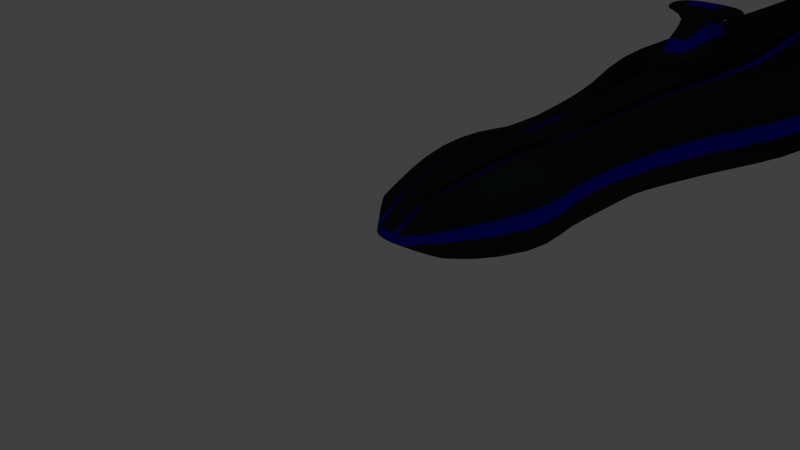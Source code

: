 # Source: protomother.blend  (saved by Blender 2.71.0; exported with 4.5.12 LTS)
import bpy
from mathutils import Matrix  # noqa: F401  (used for matrix-valued properties, if any)

bpy.ops.wm.read_factory_settings(use_empty=True)
scene = bpy.context.scene
scene.name = 'Scene'

# ---- collections
col_collection_1 = bpy.data.collections.new('Collection 1'); scene.collection.children.link(col_collection_1)

# ---- materials (node trees are filled in below, after node groups)
mat_black = bpy.data.materials.new('Black')
mat_black.alpha_threshold = 0.0
mat_black.use_transparent_shadow = False
mat_black.diffuse_color = (0.0184, 0.01888, 0.02038, 1.0)
mat_black.specular_color = (0.3226, 0.3035, 0.3424)
mat_black.roughness = 0.5
mat_black.line_color = (0.0, 0.0, 0.0, 0.69)
mat_glow = bpy.data.materials.new('Glow')
mat_glow.alpha_threshold = 0.0
mat_glow.use_transparent_shadow = False
mat_glow.diffuse_color = (0.003872, 0.007528, 0.5488, 1.0)
mat_glow.specular_color = (0.01196, 0.03257, 1.0)
mat_glow.roughness = 0.5
mat_glow.line_color = (0.0, 0.0, 0.0, 1.0)
mat_engine = bpy.data.materials.new('Engine')
mat_engine.alpha_threshold = 0.0
mat_engine.use_transparent_shadow = False
mat_engine.diffuse_color = (0.0375, 0.02031, 0.3264, 1.0)
mat_engine.specular_color = (0.02365, 0.02365, 0.02365)
mat_engine.roughness = 0.5
mat_engine.line_color = (0.0, 0.0, 0.0, 1.0)

# ---- material node trees

# ---- world
world_world = bpy.data.worlds.new('World'); scene.world = world_world
world_world.color = (0.05088, 0.05088, 0.05088)
world_world.use_sun_shadow = False
world_world.sun_shadow_jitter_overblur = 0.0
world_world.cycles.sampling_method = 'MANUAL'
world_world.cycles.sample_map_resolution = 256

# ---- cameras
cam_camera = bpy.data.cameras.new('Camera')
cam_camera.clip_end = 100.0
cam_camera.lens = 35.0
cam_camera.sensor_width = 32.0
cam_camera.sensor_height = 18.0
cam_camera.ortho_scale = 7.314
cam_camera.dof.focus_distance = 0.0
cam_camera.dof.aperture_fstop = 128.0

# ---- lights
light_lamp = bpy.data.lights.new('Lamp', 'POINT')
light_lamp.transmission_factor = 0.0
light_lamp.cutoff_distance = 30.0
light_lamp.energy = 35.0
light_lamp.shadow_buffer_clip_start = 1.001
light_lamp.shadow_soft_size = 0.1
light_lamp.shadow_maximum_resolution = 0.006
light_lamp.use_absolute_resolution = True
light_lamp.cycles.use_multiple_importance_sampling = False

# ---- meshes
me_cube = bpy.data.meshes.new('Cube')
me_cube.from_pydata([(-0.375, 3.939, 0.8), (0.375, 3.939, 0.8), (0.375, 3.439, 0.8), (-0.375, 3.439, 0.8), (1.0, 4.189, 0.5), (1.0, 3.189, 0.5), (-1.0, 3.189, 0.5), (-1.0, 4.189, 0.5), (-0.375, 3.689, 0.8), (0.375, 3.689, 0.8), (0.8, 4.189, 1.431e-06), (-0.25, 3.939, 0.8), (0.8, 3.189, 1.431e-06), (-0.25, 3.439, 0.8), (-0.8, 3.189, 1.431e-06), (-0.8, 4.189, 1.431e-06), (1.0, 3.689, 0.5), (-0.25, 4.189, 0.5), (-0.25, 3.189, 0.5), (-1.0, 3.689, 0.5), (-0.25, 3.689, 0.8), (0.8, 3.689, 1.431e-06), (-0.8, 3.689, 1.431e-06), (-0.5, 3.439, 0.8), (0.375, 3.189, 0.8), (0.8, 4.189, 0.25), (0.375, 4.189, 0.8), (0.8, 3.189, 0.25), (0.5, 3.939, 0.8), (-0.8, 3.189, 0.25), (-0.8, 4.189, 0.25), (1.0, 3.439, 0.5), (-1.0, 3.939, 0.5), (-0.5, 3.939, 0.8), (-0.375, 3.189, 0.8), (1.0, 4.189, -0.25), (-0.375, 4.189, 0.8), (1.0, 3.189, -0.25), (0.5, 3.439, 0.8), (-1.0, 3.189, -0.25), (-1.0, 4.189, -0.25), (1.0, 3.939, 0.5), (-1.0, 3.439, 0.5), (-0.5, 3.689, 0.8), (-0.25, 3.189, 0.8), (-0.25, 4.189, 0.8), (0.5, 3.689, 0.8), (0.8, 3.439, 1.431e-06), (0.8, 3.939, 1.431e-06), (1.0, 3.689, -0.25), (0.8, 3.689, 0.25), (-0.8, 3.939, 1.431e-06), (-0.8, 3.439, 1.431e-06), (-1.0, 3.689, -0.25), (-0.8, 3.689, 0.25), (-0.5, 4.189, 0.8), (0.8, 3.439, 0.25), (-0.8, 3.939, 0.25), (-0.5, 3.189, 0.8), (0.5, 3.189, 0.8), (0.5, 4.189, 0.8), (1.0, 3.439, -0.25), (1.0, 3.939, -0.25), (0.8, 3.939, 0.25), (-1.0, 3.939, -0.25), (-1.0, 3.439, -0.25), (-0.8, 3.439, 0.25), (0.25, 3.439, 0.8), (0.25, 3.689, 0.8), (0.25, 3.189, 0.8), (0.25, 4.189, 0.8), (0.25, 3.939, 0.8), (0.25, 3.189, 0.5), (0.25, 4.189, 0.5), (0.375, 3.939, 0.7), (0.375, 3.439, 0.7), (0.375, 3.689, 0.7), (0.375, 3.189, 0.7), (0.375, 4.189, 0.7), (0.25, 3.439, 0.7), (0.25, 3.689, 0.7), (0.25, 3.189, 0.7), (0.25, 4.189, 0.7), (0.25, 3.939, 0.7), (-0.375, 3.939, 0.7), (-0.375, 3.439, 0.7), (-0.375, 3.689, 0.7), (-0.25, 3.939, 0.7), (-0.25, 3.439, 0.7), (-0.25, 3.689, 0.7), (-0.375, 3.189, 0.7), (-0.375, 4.189, 0.7), (-0.25, 3.189, 0.7), (-0.25, 4.189, 0.7), (-1.589e-07, 3.189, -0.5), (1.987e-07, 4.189, -0.5), (-0.5, 4.189, -0.5), (-0.5, 3.189, -0.5), (0.5, 3.189, -0.5), (0.5, 4.189, -0.5), (1.25, 2.189, 0.5581), (-1.25, 2.189, 0.5581), (1.0, 2.189, -0.06691), (-1.0, 2.189, -0.06691), (-0.3125, 2.189, 0.5581), (0.4687, 2.189, 0.9331), (1.0, 2.189, 0.2456), (-1.0, 2.189, 0.2456), (-0.4688, 2.189, 0.9331), (1.25, 2.189, -0.3794), (-1.25, 2.189, -0.3794), (-0.3125, 2.189, 0.9331), (-0.625, 2.189, 0.9331), (0.625, 2.189, 0.9331), (0.3125, 2.189, 0.9331), (0.3125, 2.189, 0.5581), (0.4687, 2.189, 0.8081), (0.3125, 2.189, 0.8081), (-0.4688, 2.189, 0.8081), (-0.3125, 2.189, 0.8081), (1.664e-07, 2.189, -0.6919), (-0.625, 2.189, -0.6919), (0.625, 2.189, -0.6919), (0.625, 0.689, 0.4129), (-0.625, 0.689, 0.4129), (0.5, 0.689, 0.1004), (-0.5, 0.689, 0.1004), (-0.1562, 0.689, 0.4129), (-9.961e-09, 0.689, 0.1004), (0.2344, 0.689, 0.6004), (0.5, 0.689, 0.2566), (-0.5, 0.689, 0.2566), (-0.3125, 0.689, 0.4129), (-0.2344, 0.689, 0.6004), (0.625, 0.689, -0.05588), (-0.625, 0.689, -0.05588), (0.3125, 0.689, 0.4129), (-0.1563, 0.689, 0.6004), (-0.3125, 0.689, 0.1004), (0.3125, 0.689, 0.1004), (8.317e-08, 0.689, -0.05588), (-8.447e-08, 0.689, 0.2566), (-0.3125, 0.689, 0.2566), (-0.3125, 0.689, 0.6004), (0.3125, 0.689, 0.6004), (-0.3125, 0.689, -0.05588), (0.3125, 0.689, -0.05588), (0.3125, 0.689, 0.2566), (0.1563, 0.689, 0.6004), (0.1563, 0.689, 0.4129), (0.2344, 0.689, 0.5379), (0.1563, 0.689, 0.5379), (-0.2344, 0.689, 0.5379), (-0.1563, 0.689, 0.5379), (7.697e-08, 0.689, -0.2121), (-0.3125, 0.689, -0.2121), (0.3125, 0.689, -0.2121), (1.25, 6.189, 0.5581), (-1.25, 6.189, 0.5581), (1.0, 6.189, -0.06691), (-1.0, 6.189, -0.06691), (-0.3125, 6.189, 0.5581), (1.0, 6.189, 0.2456), (0.4688, 6.189, 0.9331), (-1.0, 6.189, 0.2456), (1.25, 6.189, -0.3794), (-0.4687, 6.189, 0.9331), (-1.25, 6.189, -0.3794), (-0.3125, 6.189, 0.9331), (-0.625, 6.189, 0.9331), (0.625, 6.189, 0.9331), (0.3125, 6.189, 0.9331), (0.3125, 6.189, 0.5581), (0.4688, 6.189, 0.8081), (0.3125, 6.189, 0.8081), (-0.4687, 6.189, 0.8081), (-0.3125, 6.189, 0.8081), (-4.713e-08, 6.189, -0.6919), (-0.625, 6.189, -0.6919), (0.625, 6.189, -0.6919), (2.5, 8.689, 0.5581), (-2.5, 8.689, 0.5581), (2.0, 8.689, -0.06691), (-2.0, 8.689, -0.06691), (-0.625, 8.689, 0.5581), (2.0, 8.689, 0.2456), (0.9375, 8.689, 0.9331), (-2.0, 8.689, 0.2456), (2.5, 8.689, -0.3794), (-0.9375, 8.689, 0.9331), (-2.5, 8.689, -0.3794), (-0.625, 8.689, 0.9331), (-1.25, 8.689, 0.9331), (1.25, 8.689, 0.9331), (0.625, 8.689, 0.9331), (0.625, 8.689, 0.5581), (0.9375, 8.689, 0.8081), (0.625, 8.689, 0.8081), (-0.9375, 8.689, 0.8081), (-0.625, 8.689, 0.8081), (-9.509e-08, 8.689, -0.6919), (-1.25, 8.689, -0.6919), (1.25, 8.689, -0.6919), (1.25, 11.19, 0.7033), (-1.25, 11.19, 0.7033), (1.0, 11.19, -0.2342), (-1.0, 11.19, -0.2342), (-0.3125, 11.19, 0.7033), (2.5, 16.19, -0.7029), (1.0, 11.19, 0.2346), (0.4688, 11.19, 1.266), (-1.0, 11.19, 0.2346), (-0.3125, 8.689, 1.5), (1.25, 11.19, -0.7029), (-0.4687, 11.19, 1.266), (-1.25, 11.19, -0.7029), (-2.0, 16.19, 0.2346), (-0.3125, 11.19, 1.266), (0.9375, 16.19, 1.266), (2.0, 16.19, 0.2346), (0.3125, 8.689, 1.5), (-0.625, 16.19, 0.7033), (-0.625, 11.19, 1.266), (-2.0, 16.19, -0.2342), (0.625, 11.19, 1.266), (2.0, 16.19, -0.2342), (-2.5, 16.19, 0.7033), (2.5, 16.19, 0.7033), (0.3125, 11.19, 1.266), (0.3125, 11.19, 0.7033), (0.4688, 11.19, 1.078), (0.3125, 11.19, 1.078), (-0.4687, 11.19, 1.078), (-0.3125, 11.19, 1.078), (-5.456e-08, 11.19, -1.172), (-0.625, 11.19, -1.172), (0.625, 11.19, -1.172), (1.25, 13.69, 0.7033), (-1.25, 13.69, 0.7033), (1.0, 13.69, -0.2342), (-1.0, 13.69, -0.2342), (-0.3125, 13.69, 0.7033), (1.0, 13.69, 0.2346), (0.4688, 13.69, 1.266), (-1.0, 13.69, 0.2346), (1.25, 13.69, -0.7029), (-0.4687, 13.69, 1.266), (-1.25, 13.69, -0.7029), (-0.3125, 13.69, 1.266), (-0.625, 13.69, 1.266), (0.625, 13.69, 1.266), (0.3125, 13.69, 1.266), (0.3125, 13.69, 0.7033), (0.4688, 13.69, 1.078), (0.3125, 13.69, 1.078), (-0.4687, 13.69, 1.078), (-0.3125, 13.69, 1.078), (-5.456e-08, 13.69, -1.172), (-0.625, 13.69, -1.172), (0.625, 13.69, -1.172), (-0.9375, 16.19, 1.266), (-2.5, 16.19, -0.7029), (-1.823e-07, 7.439, 2.0), (-0.625, 16.19, 1.266), (-8.941e-08, 6.189, 1.25), (0.4687, 7.439, 1.375), (-0.4687, 7.439, 1.375), (-2.384e-07, 8.689, 1.5), (-1.25, 16.19, 1.266), (0.625, 8.689, 1.5), (1.25, 16.19, 1.266), (-0.625, 8.689, 1.5), (0.3125, 6.189, 1.25), (-0.3125, 6.189, 1.25), (0.625, 16.19, 1.266), (0.625, 16.19, 0.7033), (0.9375, 16.19, 1.078), (0.625, 16.19, 1.078), (-0.9375, 16.19, 1.078), (-0.625, 16.19, 1.078), (-1.021e-07, 16.19, -1.172), (-1.25, 16.19, -1.172), (1.25, 16.19, -1.172), (2.5, 17.44, -0.7029), (-1.25, 17.44, 0.7033), (-2.0, 17.44, 0.2346), (0.9375, 17.44, 1.266), (2.0, 17.44, 0.2346), (-2.779e-09, 17.44, -0.2342), (-0.625, 17.44, 0.7033), (-2.0, 17.44, -0.2342), (2.0, 17.44, -0.2342), (-2.5, 17.44, 0.7033), (2.5, 17.44, 0.7033), (-0.9375, 17.44, 1.266), (-2.5, 17.44, -0.7029), (1.25, 17.44, 0.7033), (-0.625, 17.44, 1.266), (-1.25, 17.44, -0.2342), (1.25, 17.44, -0.2342), (-2.779e-09, 17.44, 0.2346), (-7.729e-08, 17.44, -0.7029), (-1.25, 17.44, 1.266), (-1.25, 17.44, -0.7029), (1.25, 17.44, 1.266), (-1.25, 17.44, 0.2346), (1.25, 17.44, 0.2346), (1.25, 17.44, -0.7029), (0.625, 17.44, 1.266), (0.625, 17.44, 0.7033), (0.9375, 17.44, 1.078), (0.625, 17.44, 1.078), (-0.9375, 17.44, 1.078), (-0.625, 17.44, 1.078), (-1.021e-07, 17.44, -1.172), (-1.25, 17.44, -1.172), (1.25, 17.44, -1.172), (-0.5469, 8.064, 1.438), (0.5469, 8.064, 1.438), (-0.1562, 6.189, 1.25), (-0.3906, 6.814, 1.313), (0.3906, 6.814, 1.313), (0.1562, 6.189, 1.25), (-2.012e-07, 8.064, 1.438), (-1.267e-07, 6.814, 1.313), (-0.2344, 7.439, 1.375), (0.2344, 7.439, 1.375), (0.2734, 8.064, 1.438), (-0.2734, 8.064, 1.438), (-0.1953, 6.814, 1.313), (0.1953, 6.814, 1.313), (-1.823e-07, 7.439, 1.75), (-2.196e-07, 8.064, 1.75), (-1.45e-07, 6.814, 1.5), (-0.2344, 7.439, 1.75), (0.2344, 7.439, 1.75), (0.2734, 8.064, 1.75), (-0.2734, 8.064, 1.75), (-0.1953, 6.814, 1.5), (0.1953, 6.814, 1.5), (-2.196e-07, 8.064, 2.0), (-0.2344, 7.439, 2.0), (0.2344, 7.439, 2.0), (0.2734, 8.064, 2.0), (-0.2734, 8.064, 2.0), (0.7, 7.439, 1.813), (0.7, 8.064, 1.813), (0.7, 7.439, 1.938), (0.7, 8.064, 1.938), (-0.6805, 7.439, 1.813), (-0.7, 8.064, 1.813), (-0.6805, 7.439, 1.938), (-0.7, 8.064, 1.938), (-0.2, 0.189, 0.25), (-0.2, 0.189, 0.125), (0.2, 0.189, 0.125), (0.2, 0.189, 0.25), (-7.451e-08, 0.189, 0.25), (-0.125, 0.189, 0.25), (0.125, 0.189, 0.25), (0.0, 0.189, 0.125), (-0.125, 0.189, 0.125), (0.125, 0.189, 0.125)], [], [(56, 31, 5, 27), (58, 6, 101, 112), (57, 32, 7, 30), (8, 43, 23, 3), (3, 23, 58, 34), (46, 9, 2, 38), (88, 85, 90, 92), (31, 16, 46, 38), (42, 6, 58, 23), (61, 47, 12, 37), (62, 48, 21, 49), (63, 41, 16, 50), (24, 77, 116, 105), (27, 5, 100, 106), (77, 81, 117, 116), (64, 51, 15, 40), (65, 52, 22, 53), (66, 42, 19, 54), (60, 4, 157, 170), (36, 91, 175, 166), (70, 71, 83, 82), (38, 2, 24, 59), (68, 67, 79, 80), (71, 68, 80, 83), (89, 86, 85, 88), (19, 42, 23, 43), (47, 56, 27, 12), (21, 50, 56, 47), (50, 16, 31, 56), (90, 34, 108, 118), (92, 90, 118, 119), (44, 92, 119, 111), (51, 57, 30, 15), (22, 54, 57, 51), (54, 19, 32, 57), (96, 40, 167, 178), (96, 99, 179, 178), (20, 11, 87, 89), (3, 34, 90, 85), (67, 69, 81, 79), (36, 55, 33, 0), (0, 33, 43, 8), (41, 4, 60, 28), (93, 91, 84, 87), (94, 98, 122, 120), (7, 32, 33, 55), (16, 41, 28, 46), (87, 84, 86, 89), (39, 97, 121, 110), (32, 19, 43, 33), (5, 31, 38, 59), (49, 21, 47, 61), (35, 10, 48, 62), (48, 63, 50, 21), (10, 25, 63, 48), (25, 4, 41, 63), (28, 1, 9, 46), (81, 69, 114, 117), (60, 26, 1, 28), (34, 58, 112, 108), (37, 12, 102, 109), (12, 27, 106, 102), (98, 97, 121, 122), (14, 39, 110, 103), (53, 22, 51, 64), (13, 20, 89, 88), (39, 14, 52, 65), (52, 66, 54, 22), (14, 29, 66, 52), (29, 6, 42, 66), (70, 73, 172, 171), (10, 35, 165, 159), (30, 7, 158, 164), (29, 14, 103, 107), (26, 60, 170, 163), (95, 96, 178, 177), (55, 36, 166, 169), (15, 30, 164, 160), (70, 45, 11, 71), (68, 20, 13, 67), (71, 11, 20, 68), (67, 13, 44, 69), (78, 26, 163, 173), (7, 55, 169, 158), (4, 25, 162, 157), (78, 82, 83, 74), (74, 83, 80, 76), (76, 80, 79, 75), (75, 79, 81, 77), (6, 29, 107, 101), (9, 1, 74, 76), (24, 2, 75, 77), (1, 26, 78, 74), (2, 9, 76, 75), (91, 93, 176, 175), (93, 45, 168, 176), (8, 3, 85, 86), (69, 44, 111, 114), (0, 8, 86, 84), (44, 13, 88, 92), (11, 45, 93, 87), (36, 0, 84, 91), (82, 78, 173, 174), (17, 45, 168, 161), (45, 70, 171, 168), (44, 18, 104, 111), (25, 10, 159, 162), (81, 72, 115, 117), (99, 98, 37, 35), (97, 94, 120, 121), (98, 37, 109, 122), (96, 97, 39, 40), (93, 17, 161, 176), (35, 99, 179, 165), (98, 99, 96, 97), (117, 114, 148, 151), (120, 122, 156, 154), (114, 111, 137, 148), (104, 119, 153, 127), (102, 106, 130, 125), (106, 100, 123, 130), (122, 109, 134, 156), (103, 110, 135, 126), (116, 117, 151, 150), (122, 121, 155, 156), (113, 105, 129, 144), (115, 114, 148, 149), (118, 108, 133, 152), (119, 118, 152, 153), (121, 120, 154, 155), (100, 113, 144, 123), (112, 101, 124, 143), (107, 103, 126, 131), (117, 115, 149, 151), (109, 102, 125, 134), (101, 107, 131, 124), (110, 121, 155, 135), (59, 24, 105, 113), (5, 59, 113, 100), (72, 69, 114, 115), (18, 92, 119, 104), (142, 132, 124, 131), (145, 138, 126, 135), (146, 139, 128, 140), (141, 149, 127), (138, 142, 131, 126), (128, 141, 142, 138), (141, 127, 132, 142), (123, 144, 129, 150, 136), (149, 141, 147, 136), (140, 128, 138, 145), (134, 125, 139, 146), (139, 147, 141, 128), (125, 130, 147, 139), (130, 123, 136, 147), (124, 132, 152, 133, 143), (149, 148, 137, 127), (136, 150, 151, 149), (127, 153, 152, 132), (140, 145, 155, 154), (146, 140, 154, 156), (134, 146, 156), (135, 155, 145), (111, 104, 127, 137), (111, 119, 153, 137), (108, 112, 143, 133), (105, 116, 150, 129), (178, 167, 190, 201), (158, 169, 192, 181), (167, 160, 183, 190), (164, 158, 181, 187), (175, 176, 199, 198), (171, 172, 195, 194), (166, 175, 198, 189), (169, 166, 189, 192), (176, 161, 184, 199), (174, 173, 196, 197), (179, 177, 200, 202), (173, 163, 186, 196), (194, 191, 271, 212, 267, 220, 269), (160, 164, 187, 183), (170, 157, 180, 193), (159, 165, 188, 182), (157, 162, 185, 180), (172, 174, 197, 195), (165, 179, 202, 188), (161, 168, 191, 184), (176, 168, 191, 199), (178, 179, 202, 201), (70, 82, 174, 171), (99, 95, 177, 179), (40, 15, 160, 167), (73, 82, 174, 172), (194, 197, 231, 228), (185, 182, 205, 209), (186, 193, 224, 210), (201, 190, 215, 235), (181, 192, 222, 204), (190, 183, 206, 215), (187, 181, 204, 211), (198, 199, 233, 232), (194, 195, 229, 228), (189, 198, 232, 214), (192, 189, 214, 222), (199, 184, 207, 233), (197, 196, 230, 231), (202, 200, 234, 236), (196, 186, 210, 230), (191, 194, 228, 217), (183, 187, 211, 206), (193, 180, 203, 224), (182, 188, 213, 205), (180, 185, 209, 203), (195, 197, 231, 229), (188, 202, 236, 213), (163, 170, 193, 186), (162, 159, 182, 185), (171, 174, 197, 194), (177, 178, 201, 200), (204, 222, 249, 238), (215, 206, 240, 247), (211, 204, 238, 244), (232, 233, 256, 255), (228, 229, 252, 251), (214, 232, 255, 246), (222, 214, 246, 249), (233, 207, 241, 256), (231, 230, 253, 254), (236, 234, 257, 259), (230, 210, 243, 253), (217, 228, 251, 248), (206, 211, 244, 240), (224, 203, 237, 250), (205, 213, 245, 239), (203, 209, 242, 237), (229, 231, 254, 252), (213, 236, 259, 245), (207, 217, 248, 241), (233, 217, 248, 256), (235, 236, 259, 258), (234, 235, 258, 257), (200, 201, 235, 234), (201, 202, 236, 235), (199, 191, 217, 233), (184, 191, 217, 207), (253, 243, 218, 276), (248, 251, 274, 263), (240, 244, 216, 223), (250, 237, 227, 270), (239, 245, 208, 225), (237, 242, 219, 227), (252, 254, 277, 275), (245, 259, 282, 208), (241, 248, 263, 221), (256, 248, 263, 279), (258, 259, 282, 281), (257, 258, 281, 280), (251, 254, 277, 274), (242, 239, 225, 219), (243, 250, 270, 218), (258, 247, 261, 281), (238, 249, 268, 226), (247, 240, 223, 261), (244, 238, 226, 216), (255, 256, 279, 278), (251, 252, 275, 274), (246, 255, 278, 260), (235, 215, 247, 258), (210, 224, 250, 243), (209, 205, 239, 242), (228, 231, 254, 251), (225, 208, 283, 291), (275, 277, 311, 309), (208, 282, 316, 283), (221, 263, 297, 289), (279, 263, 297, 313), (281, 282, 316, 315), (227, 219, 287, 293), (280, 281, 315, 314), (274, 277, 311, 308), (218, 270, 304, 286), (281, 261, 295, 315), (226, 268, 302, 292), (261, 223, 290, 295), (278, 279, 313, 312), (274, 275, 309, 308), (216, 226, 292, 285), (219, 225, 291, 287), (260, 278, 312, 294), (268, 260, 294, 302), (279, 221, 289, 313), (277, 276, 310, 311), (282, 280, 314, 316), (259, 257, 280, 282), (254, 253, 276, 277), (256, 241, 221, 279), (249, 246, 260, 268), (305, 298, 290, 285), (306, 299, 288, 300), (298, 303, 295, 290), (288, 301, 303, 298), (284, 305, 285, 292), (289, 300, 305, 284), (300, 288, 298, 305), (293, 287, 306, 296), (287, 291, 299, 306), (299, 307, 301, 288), (291, 283, 307, 299), (306, 300, 309, 296), (300, 289, 309), (308, 309, 289, 297), (296, 309, 311, 310), (293, 296, 310, 286, 304), (292, 302, 294, 312, 284), (289, 284, 312, 313), (303, 301, 314, 315), (301, 307, 316, 314), (303, 315, 295), (283, 316, 307), (270, 227, 293, 304), (223, 216, 285, 290), (263, 274, 308, 297), (276, 218, 286, 310), (327, 318, 269, 220), (191, 168, 273, 320, 266, 317, 271), (171, 194, 269, 318, 265, 321, 272), (168, 171, 272, 322, 264, 319, 273), (328, 323, 267, 212), (325, 329, 338, 334), (330, 321, 265, 326), (323, 327, 220, 267), (329, 324, 333, 338), (326, 265, 318, 327), (317, 328, 212, 271), (266, 325, 328, 317), (330, 326, 335, 339), (320, 329, 325, 266), (273, 319, 329, 320), (319, 264, 324, 329), (324, 330, 339, 333), (264, 322, 330, 324), (322, 272, 321, 330), (338, 333, 331, 334), (334, 341, 351, 349), (332, 337, 344, 340), (333, 339, 335, 331), (323, 328, 337, 332), (328, 325, 334, 337), (327, 323, 332, 336), (326, 327, 336, 335), (262, 342, 343, 340), (341, 262, 340, 344), (336, 332, 340, 343), (342, 335, 345, 347), (334, 331, 262, 341), (331, 335, 342, 262), (345, 346, 348, 347), (336, 343, 348, 346), (343, 342, 347, 348), (335, 336, 346, 345), (350, 349, 351, 352), (344, 337, 350, 352), (341, 344, 352, 351), (337, 334, 349, 350), (354, 135, 126), (131, 353, 354, 126), (131, 124, 353), (124, 143, 353), (143, 133, 353), (356, 355, 362, 359), (155, 135, 354), (155, 354, 361, 360, 362, 355, 156), (134, 156, 355), (125, 134, 355), (356, 130, 125, 355), (130, 356, 123), (144, 123, 356), (133, 152, 353), (353, 152, 153, 358), (153, 358, 137), (148, 359, 357, 358, 137), (151, 148, 359), (359, 151, 150, 356), (129, 150, 356), (356, 129, 144), (357, 359, 362, 360), (354, 353, 358, 361), (357, 360, 361, 358)])
me_cube.polygons.foreach_set('material_index', [0, 0, 0, 0, 0, 0, 1, 0, 0, 0, 0, 0, 0, 0, 1, 0, 0, 0, 0, 0, 0, 0, 0, 0, 1, 0, 1, 1, 0, 0, 1, 0, 1, 1, 0, 0, 0, 0, 0, 0, 0, 0, 0, 1, 0, 0, 0, 1, 0, 0, 0, 0, 0, 1, 1, 0, 0, 0, 0, 0, 0, 1, 0, 0, 0, 0, 0, 1, 1, 0, 0, 0, 0, 1, 0, 0, 0, 1, 0, 0, 0, 0, 0, 0, 0, 1, 1, 1, 1, 0, 0, 0, 0, 0, 1, 0, 0, 0, 0, 0, 0, 0, 1, 0, 0, 0, 1, 0, 0, 0, 0, 0, 0, 0, 0, 0, 0, 0, 0, 1, 0, 0, 0, 1, 0, 0, 0, 0, 1, 0, 0, 0, 1, 0, 0, 0, 0, 0, 0, 0, 0, 0, 0, 0, 0, 0, 0, 0, 0, 0, 0, 0, 0, 0, 0, 0, 0, 0, 0, 0, 0, 0, 0, 0, 0, 0, 0, 0, 0, 0, 0, 1, 0, 0, 0, 0, 1, 0, 0, 0, 1, 0, 0, 0, 0, 0, 0, 0, 0, 0, 0, 0, 0, 0, 1, 0, 0, 0, 0, 0, 1, 0, 0, 0, 0, 1, 0, 0, 0, 1, 0, 0, 0, 0, 0, 0, 1, 0, 0, 0, 0, 0, 1, 0, 0, 0, 0, 1, 0, 0, 0, 1, 0, 0, 0, 0, 0, 0, 0, 0, 0, 0, 0, 0, 0, 0, 0, 1, 0, 0, 0, 0, 0, 0, 0, 0, 0, 0, 1, 0, 0, 0, 0, 0, 1, 0, 0, 0, 0, 1, 0, 0, 0, 0, 0, 0, 0, 0, 0, 0, 0, 0, 0, 0, 1, 0, 0, 1, 0, 0, 0, 1, 0, 0, 1, 0, 0, 1, 1, 0, 0, 0, 1, 1, 0, 1, 0, 0, 1, 1, 0, 1, 0, 0, 1, 0, 0, 0, 0, 0, 1, 0, 0, 0, 0, 0, 0, 0, 1, 0, 0, 1, 0, 0, 0, 1, 0, 0, 0, 1, 0, 0, 0, 0, 0, 0, 1, 1, 1, 1, 1, 1, 0, 0, 0, 0, 0, 0, 0, 0, 0, 0, 0, 0, 0, 1, 0, 0, 0, 1, 0, 0, 0, 0, 1, 0, 0, 0, 1, 0, 0, 0, 1, 0, 0, 1, 1, 1])
me_cube.materials.append(mat_black)
me_cube.materials.append(mat_glow)
me_cube.materials.append(mat_engine)
me_cube.use_remesh_preserve_volume = False
me_cube.use_remesh_preserve_attributes = False
me_cube.use_mirror_vertex_groups = False
me_cube.update()

# ---- objects
ob_cube = bpy.data.objects.new('Cube', me_cube)
ob_lamp = bpy.data.objects.new('Lamp', light_lamp)
ob_camera = bpy.data.objects.new('Camera', cam_camera)

# ---- transforms, parenting, visibility, modifiers, constraints
ob_cube.location = (0.0, 0.0, 0.0)
ob_cube.lock_rotations_4d = False
ob_cube.empty_display_type = 'ARROWS'
ob_cube.lineart.crease_threshold = 0.0
_m = ob_cube.modifiers.new('Mirror', 'MIRROR')
_m.use_axis = (False, False, False)
_m = ob_cube.modifiers.new('Subsurf', 'SUBSURF')
_m.uv_smooth = 'PRESERVE_CORNERS'
_m.quality = 2
_m.levels = 0
_m.show_only_control_edges = False
ob_lamp.location = (4.076, 1.005, 5.904)
ob_lamp.rotation_euler = (0.6503, 0.05522, 1.866)
ob_lamp.lock_rotations_4d = False
ob_lamp.empty_display_type = 'ARROWS'
ob_lamp.color = (0.0, 0.0, 0.0, 0.0)
ob_lamp.lineart.crease_threshold = 0.0
ob_camera.location = (7.481, -6.508, 5.344)
ob_camera.rotation_euler = (1.109, 0.01082, 0.8149)
ob_camera.lock_rotations_4d = False
ob_camera.empty_display_type = 'ARROWS'
ob_camera.color = (0.0, 0.0, 0.0, 0.0)
ob_camera.display_type = 'WIRE'
ob_camera.lineart.crease_threshold = 0.0

# ---- collection membership
col_collection_1.objects.link(ob_cube)
col_collection_1.objects.link(ob_lamp)
col_collection_1.objects.link(ob_camera)

# ---- scene / render settings (as saved in the file)
scene.camera = ob_camera
scene.frame_start = 1; scene.frame_end = 250; scene.frame_set(0)
scene.render.engine = 'BLENDER_EEVEE_NEXT'
scene.render.resolution_percentage = 50
scene.render.dither_intensity = 0.0
scene.cycles.use_denoising = False
scene.cycles.samples = 10
scene.cycles.sampling_pattern = 'TABULATED_SOBOL'
scene.cycles.light_sampling_threshold = 0.0
scene.cycles.use_adaptive_sampling = False
scene.cycles.use_light_tree = False
scene.cycles.blur_glossy = 0.0
scene.cycles.volume_bounces = 1
scene.cycles.pixel_filter_type = 'GAUSSIAN'
scene.cycles.sample_clamp_indirect = 0.0
scene.view_settings.view_transform = 'Standard'
bpy.context.view_layer.update()
